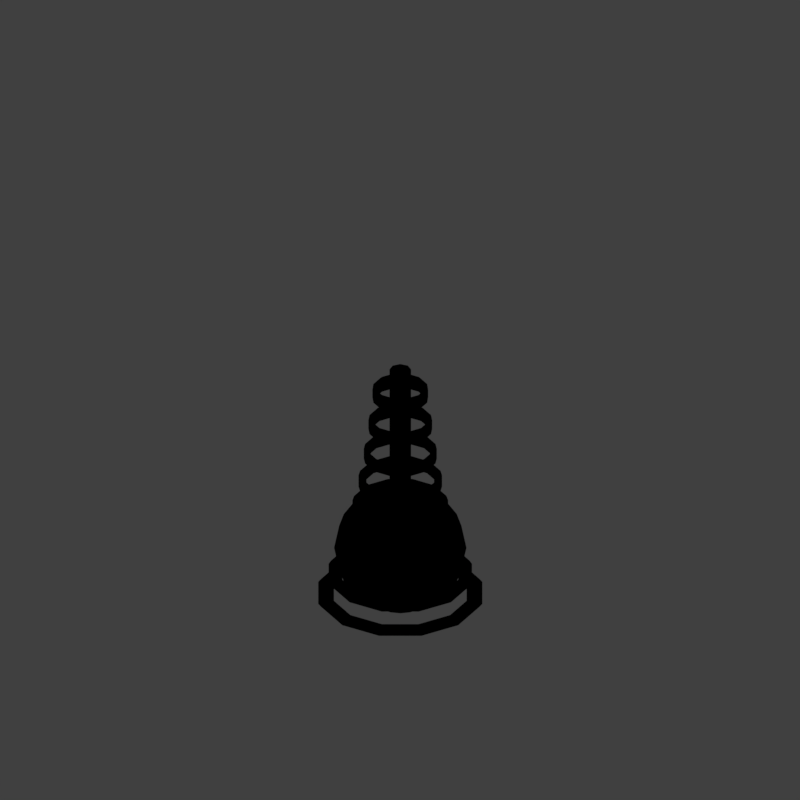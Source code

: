 # Source: tmo3_V001.blend  (saved by Blender 2.79.0; exported with 4.5.12 LTS)
import bpy
from mathutils import Matrix  # noqa: F401  (used for matrix-valued properties, if any)

bpy.ops.wm.read_factory_settings(use_empty=True)
scene = bpy.context.scene
scene.name = 'Scene'

# ---- collections
col_collection_1 = bpy.data.collections.new('Collection 1'); scene.collection.children.link(col_collection_1)

# ---- materials (node trees are filled in below, after node groups)
mat_guide = bpy.data.materials.new('guide')
mat_guide.alpha_threshold = 0.0
mat_guide.use_transparent_shadow = False
mat_guide.diffuse_color = (1.0, 0.0, 0.004819, 1.0)
mat_guide.roughness = 0.5
mat_martian_orange = bpy.data.materials.new('martian_orange')
mat_martian_orange.alpha_threshold = 0.0
mat_martian_orange.use_transparent_shadow = False
mat_martian_orange.diffuse_color = (0.8321, 0.04168, 0.006926, 1.0)
mat_martian_orange.specular_color = (0.6819, 0.6819, 0.6819)
mat_martian_orange.roughness = 0.5
mat_martian_orange.specular_intensity = 0.3161
mat_mars_white = bpy.data.materials.new('mars_white')
mat_mars_white.alpha_threshold = 0.0
mat_mars_white.use_transparent_shadow = False
mat_mars_white.diffuse_color = (1.0, 0.9478, 0.8749, 1.0)
mat_mars_white.specular_color = (1.0, 0.6295, 0.244)
mat_mars_white.roughness = 0.5
mat_mars_white.specular_intensity = 1.0
mat_brass = bpy.data.materials.new('brass')
mat_brass.alpha_threshold = 0.0
mat_brass.use_transparent_shadow = False
mat_brass.diffuse_color = (0.723, 0.5643, 0.3869, 1.0)
mat_brass.specular_color = (1.0, 0.8675, 0.3637)
mat_brass.roughness = 0.5
mat_brass.specular_intensity = 1.0

# ---- material node trees

# ---- world
world_world = bpy.data.worlds.new('World'); scene.world = world_world
world_world.color = (0.05088, 0.05088, 0.05088)
world_world.use_sun_shadow = False
world_world.sun_shadow_jitter_overblur = 0.0
world_world.cycles.sampling_method = 'MANUAL'
world_world.light_settings.distance = 0.0

# ---- cameras
cam_camera = bpy.data.cameras.new('Camera')
cam_camera.type = 'ORTHO'
cam_camera.sensor_fit = 'HORIZONTAL'
cam_camera.clip_start = 220.0
cam_camera.clip_end = 340.0
cam_camera.lens = 35.0
cam_camera.sensor_width = 1.0
cam_camera.sensor_height = 18.0
cam_camera.ortho_scale = 8.486
cam_camera.shift_x = -0.000345
cam_camera.shift_y = 0.25
cam_camera.dof.focus_distance = 0.0
cam_camera.dof.aperture_fstop = 128.0
cam_camera.dof.aperture_blades = 6

# ---- lights
light_lightdome = bpy.data.lights.new('LightDome', 'SUN')
light_lightdome.transmission_factor = 0.0
light_lightdome.angle = 0.1993
light_lightdome.energy = 0.1
light_lightdome.shadow_buffer_clip_start = 0.5
light_lightdome.shadow_soft_size = 0.1
light_lightdome.shadow_cascade_max_distance = 1000.0
light_fillerlight = bpy.data.lights.new('FillerLight', 'SUN')
light_fillerlight.transmission_factor = 0.0
light_fillerlight.angle = 0.9273
light_fillerlight.energy = 0.5
light_fillerlight.shadow_buffer_clip_start = 0.5
light_fillerlight.shadow_soft_size = 0.5
light_fillerlight.shadow_cascade_max_distance = 1000.0
light_mainlight = bpy.data.lights.new('MainLight', 'SUN')
light_mainlight.transmission_factor = 0.0
light_mainlight.angle = 0.9273
light_mainlight.energy = 1.3
light_mainlight.shadow_buffer_clip_start = 0.5
light_mainlight.shadow_soft_size = 0.5
light_mainlight.shadow_cascade_max_distance = 1000.0

# ---- meshes
me_plane_001 = bpy.data.meshes.new('Plane.001')
me_plane_001.from_pydata([(-2.0, -2.0, 0.0), (2.0, -2.0, 0.0), (-2.0, 2.0, 0.0), (2.0, 2.0, 0.0), (-1.864, 1.864, 0.0), (-1.864, -1.864, 0.0), (1.864, -1.864, 0.0), (1.864, 1.864, 0.0)], [], [(5, 4, 2, 0), (6, 5, 0, 1), (7, 6, 1, 3), (4, 7, 3, 2)])
me_plane_001.materials.append(mat_guide)
me_plane_001.use_remesh_preserve_volume = False
me_plane_001.use_remesh_preserve_attributes = False
me_plane_001.use_mirror_vertex_groups = False
me_plane_001.update()
me_cube_001 = bpy.data.meshes.new('Cube.001')
me_cube_001.from_pydata([(-2.0, -2.0, 0.0), (-2.0, -2.0, 1.633), (-2.0, 2.0, 0.0), (-2.0, 2.0, 1.633), (2.0, -2.0, 0.0), (2.0, -2.0, 1.633), (2.0, 2.0, 0.0), (2.0, 2.0, 1.633)], [], [(0, 1, 3, 2), (2, 3, 7, 6), (6, 7, 5, 4), (4, 5, 1, 0), (2, 6, 4, 0), (7, 3, 1, 5)])
me_cube_001.use_remesh_preserve_volume = False
me_cube_001.use_remesh_preserve_attributes = False
me_cube_001.use_mirror_vertex_groups = False
me_cube_001.update()
me_cylinder = bpy.data.meshes.new('Cylinder')
me_cylinder.from_pydata([(0.0, 0.114, 0.0), (0.0, 0.114, 2.8), (0.08061, 0.08061, 0.0), (0.08061, 0.08061, 2.8), (0.114, -4.983e-09, 0.0), (0.114, -4.983e-09, 2.8), (0.08061, -0.08061, 0.0), (0.08061, -0.08061, 2.8), (-9.966e-09, -0.114, 0.0), (-9.966e-09, -0.114, 2.8), (-0.08061, -0.08061, 0.0), (-0.08061, -0.08061, 2.8), (-0.114, 1.359e-09, 0.0), (-0.114, 1.359e-09, 2.8), (-0.08061, 0.08061, 0.0), (-0.08061, 0.08061, 2.8), (-1.867e-08, 0.0, 2.8)], [], [(0, 1, 3, 2), (2, 3, 5, 4), (4, 5, 7, 6), (6, 7, 9, 8), (8, 9, 11, 10), (10, 11, 13, 12), (15, 13, 16), (12, 13, 15, 14), (14, 15, 1, 0), (0, 2, 4, 6, 8, 10, 12, 14), (5, 3, 16), (11, 9, 16), (1, 15, 16), (3, 1, 16), (7, 5, 16), (13, 11, 16), (9, 7, 16)])
me_cylinder.polygons.foreach_set('use_smooth', [True] * 17)
me_cylinder.materials.append(mat_martian_orange)
me_cylinder.use_remesh_preserve_volume = False
me_cylinder.use_remesh_preserve_attributes = False
me_cylinder.use_mirror_vertex_groups = False
me_cylinder.update()
me_sphere_008 = bpy.data.meshes.new('Sphere.008')
me_sphere_008.from_pydata([(0.0, 0.3827, 0.9239), (0.0, 0.7071, 0.7071), (0.0, 0.9239, 0.3827), (0.0, 1.0, -4.371e-08), (0.0, 0.9239, -0.3827), (0.0, 0.7071, -0.7071), (0.0, 0.3827, -0.9239), (0.0, 1.51e-07, -1.0), (-5.778e-08, 1.149e-08, 1.0), (0.1464, 0.3536, 0.9239), (0.2706, 0.6533, 0.7071), (0.3536, 0.8536, 0.3827), (0.3827, 0.9239, -4.371e-08), (0.3536, 0.8536, -0.3827), (0.2706, 0.6533, -0.7071), (0.1464, 0.3536, -0.9239), (0.2706, 0.2706, 0.9239), (0.5, 0.5, 0.7071), (0.6533, 0.6533, 0.3827), (0.7071, 0.7071, -4.371e-08), (0.6533, 0.6533, -0.3827), (0.5, 0.5, -0.7071), (0.2706, 0.2706, -0.9239), (0.3536, 0.1464, 0.9239), (0.6533, 0.2706, 0.7071), (0.8536, 0.3536, 0.3827), (0.9239, 0.3827, -4.371e-08), (0.8536, 0.3536, -0.3827), (0.6533, 0.2706, -0.7071), (0.3536, 0.1464, -0.9239), (0.3827, 1.307e-07, 0.9239), (0.7071, 7.11e-08, 0.7071), (0.9239, 1.149e-08, 0.3827), (1.0, 1.149e-08, -4.371e-08), (0.9239, 1.149e-08, -0.3827), (0.7071, 7.11e-08, -0.7071), (0.3827, 5.62e-08, -0.9239), (0.3536, -0.1464, 0.9239), (0.6533, -0.2706, 0.7071), (0.8536, -0.3536, 0.3827), (0.9239, -0.3827, -4.371e-08), (0.8536, -0.3536, -0.3827), (0.6533, -0.2706, -0.7071), (0.3536, -0.1464, -0.9239), (0.2706, -0.2706, 0.9239), (0.5, -0.5, 0.7071), (0.6533, -0.6533, 0.3827), (0.7071, -0.7071, -4.371e-08), (0.6533, -0.6533, -0.3827), (0.5, -0.5, -0.7071), (0.2706, -0.2706, -0.9239), (0.1464, -0.3536, 0.9239), (0.2706, -0.6533, 0.7071), (0.3536, -0.8536, 0.3827), (0.3827, -0.9239, -4.371e-08), (0.3536, -0.8536, -0.3827), (0.2706, -0.6533, -0.7071), (0.1464, -0.3536, -0.9239), (-7.268e-08, -0.3827, 0.9239), (-2.664e-07, -0.7071, 0.7071), (-2.962e-07, -0.9239, 0.3827), (-3.26e-07, -1.0, -4.371e-08), (-2.962e-07, -0.9239, -0.3827), (-2.664e-07, -0.7071, -0.7071), (-1.621e-07, -0.3827, -0.9239), (-0.1464, -0.3536, 0.9239), (-0.2706, -0.6533, 0.7071), (-0.3536, -0.8536, 0.3827), (-0.3827, -0.9239, -4.371e-08), (-0.3536, -0.8536, -0.3827), (-0.2706, -0.6533, -0.7071), (-0.1464, -0.3536, -0.9239), (-0.2706, -0.2706, 0.9239), (-0.5, -0.5, 0.7071), (-0.6533, -0.6533, 0.3827), (-0.7071, -0.7071, -4.371e-08), (-0.6533, -0.6533, -0.3827), (-0.5, -0.5, -0.7071), (-0.2706, -0.2706, -0.9239), (-0.3536, -0.1464, 0.9239), (-0.6533, -0.2706, 0.7071), (-0.8536, -0.3536, 0.3827), (-0.9239, -0.3827, -4.371e-08), (-0.8536, -0.3536, -0.3827), (-0.6533, -0.2706, -0.7071), (-0.3536, -0.1464, -0.9239), (-0.3827, 2.499e-07, 0.9239), (-0.7071, 4.883e-07, 0.7071), (-0.9239, 5.181e-07, 0.3827), (-1.0, 6.075e-07, -4.371e-08), (-0.9239, 5.181e-07, -0.3827), (-0.7071, 4.883e-07, -0.7071), (-0.3827, 3.393e-07, -0.9239), (-0.3536, 0.1464, 0.9239), (-0.6533, 0.2706, 0.7071), (-0.8536, 0.3536, 0.3827), (-0.9239, 0.3827, -4.371e-08), (-0.8536, 0.3536, -0.3827), (-0.6533, 0.2706, -0.7071), (-0.3536, 0.1464, -0.9239), (-0.2706, 0.2706, 0.9239), (-0.5, 0.5, 0.7071), (-0.6533, 0.6533, 0.3827), (-0.7071, 0.7071, -4.371e-08), (-0.6533, 0.6533, -0.3827), (-0.5, 0.5, -0.7071), (-0.2706, 0.2706, -0.9239), (-0.1464, 0.3536, 0.9239), (-0.2706, 0.6533, 0.7071), (-0.3536, 0.8536, 0.3827), (-0.3827, 0.9239, -4.371e-08), (-0.3536, 0.8536, -0.3827), (-0.2706, 0.6533, -0.7071), (-0.1464, 0.3536, -0.9239)], [], [(1, 0, 9, 10), (6, 5, 14, 15), (4, 3, 12, 13), (2, 1, 10, 11), (0, 8, 9), (7, 6, 15), (5, 4, 13, 14), (3, 2, 11, 12), (13, 12, 19, 20), (11, 10, 17, 18), (9, 8, 16), (7, 15, 22), (14, 13, 20, 21), (12, 11, 18, 19), (10, 9, 16, 17), (15, 14, 21, 22), (7, 22, 29), (21, 20, 27, 28), (19, 18, 25, 26), (17, 16, 23, 24), (22, 21, 28, 29), (20, 19, 26, 27), (18, 17, 24, 25), (16, 8, 23), (26, 25, 32, 33), (24, 23, 30, 31), (29, 28, 35, 36), (27, 26, 33, 34), (25, 24, 31, 32), (23, 8, 30), (7, 29, 36), (28, 27, 34, 35), (36, 35, 42, 43), (34, 33, 40, 41), (32, 31, 38, 39), (30, 8, 37), (7, 36, 43), (35, 34, 41, 42), (33, 32, 39, 40), (31, 30, 37, 38), (39, 38, 45, 46), (37, 8, 44), (7, 43, 50), (42, 41, 48, 49), (40, 39, 46, 47), (38, 37, 44, 45), (43, 42, 49, 50), (41, 40, 47, 48), (7, 50, 57), (49, 48, 55, 56), (47, 46, 53, 54), (45, 44, 51, 52), (50, 49, 56, 57), (48, 47, 54, 55), (46, 45, 52, 53), (44, 8, 51), (52, 51, 58, 59), (57, 56, 63, 64), (55, 54, 61, 62), (53, 52, 59, 60), (51, 8, 58), (7, 57, 64), (56, 55, 62, 63), (54, 53, 60, 61), (64, 63, 70, 71), (62, 61, 68, 69), (60, 59, 66, 67), (58, 8, 65), (7, 64, 71), (63, 62, 69, 70), (61, 60, 67, 68), (59, 58, 65, 66), (65, 8, 72), (7, 71, 78), (70, 69, 76, 77), (68, 67, 74, 75), (66, 65, 72, 73), (71, 70, 77, 78), (69, 68, 75, 76), (67, 66, 73, 74), (77, 76, 83, 84), (75, 74, 81, 82), (73, 72, 79, 80), (78, 77, 84, 85), (76, 75, 82, 83), (74, 73, 80, 81), (72, 8, 79), (7, 78, 85), (85, 84, 91, 92), (83, 82, 89, 90), (81, 80, 87, 88), (79, 8, 86), (7, 85, 92), (84, 83, 90, 91), (82, 81, 88, 89), (80, 79, 86, 87), (90, 89, 96, 97), (88, 87, 94, 95), (86, 8, 93), (7, 92, 99), (91, 90, 97, 98), (89, 88, 95, 96), (87, 86, 93, 94), (92, 91, 98, 99), (7, 99, 106), (98, 97, 104, 105), (96, 95, 102, 103), (94, 93, 100, 101), (99, 98, 105, 106), (97, 96, 103, 104), (95, 94, 101, 102), (93, 8, 100), (103, 102, 109, 110), (101, 100, 107, 108), (106, 105, 112, 113), (104, 103, 110, 111), (102, 101, 108, 109), (100, 8, 107), (7, 106, 113), (105, 104, 111, 112), (113, 112, 5, 6), (111, 110, 3, 4), (109, 108, 1, 2), (107, 8, 0), (7, 113, 6), (112, 111, 4, 5), (110, 109, 2, 3), (108, 107, 0, 1)])
me_sphere_008.polygons.foreach_set('use_smooth', [True] * 128)
me_sphere_008.materials.append(mat_mars_white)
me_sphere_008.use_remesh_preserve_volume = False
me_sphere_008.use_remesh_preserve_attributes = False
me_sphere_008.use_mirror_vertex_groups = False
me_sphere_008.update()
me_torus = bpy.data.meshes.new('Torus')
me_torus.from_pydata([(1.445, -5.623e-09, 0.2), (1.484, 6.398e-09, 0.09141), (1.592, 1.024e-09, 0.0305), (1.724, -3.562e-09, 0.06876), (1.786, -1.14e-08, 0.2), (1.724, -6.7e-09, 0.3312), (1.592, -3.374e-10, 0.3695), (1.484, -4.322e-09, 0.3086), (1.251, 0.7225, 0.2), (1.285, 0.7418, 0.09141), (1.378, 0.7958, 0.0305), (1.493, 0.8622, 0.06876), (1.547, 0.8929, 0.2), (1.493, 0.8622, 0.3312), (1.378, 0.7958, 0.3695), (1.285, 0.7418, 0.3086), (0.7225, 1.251, 0.2), (0.7418, 1.285, 0.09141), (0.7958, 1.378, 0.0305), (0.8622, 1.493, 0.06876), (0.8929, 1.547, 0.2), (0.8622, 1.493, 0.3312), (0.7958, 1.378, 0.3695), (0.7418, 1.285, 0.3086), (1.578e-07, 1.445, 0.2), (1.393e-07, 1.484, 0.09141), (1.114e-07, 1.592, 0.0305), (1.206e-07, 1.724, 0.06876), (1.364e-07, 1.786, 0.2), (1.396e-07, 1.724, 0.3312), (1.298e-07, 1.592, 0.3695), (1.341e-07, 1.484, 0.3086), (-0.7225, 1.251, 0.2), (-0.7418, 1.285, 0.09141), (-0.7958, 1.378, 0.0305), (-0.8622, 1.493, 0.06876), (-0.8929, 1.547, 0.2), (-0.8622, 1.493, 0.3312), (-0.7958, 1.378, 0.3695), (-0.7418, 1.285, 0.3086), (-1.251, 0.7225, 0.2), (-1.285, 0.7418, 0.09141), (-1.378, 0.7958, 0.0305), (-1.493, 0.8622, 0.06876), (-1.547, 0.8929, 0.2), (-1.493, 0.8622, 0.3312), (-1.378, 0.7958, 0.3695), (-1.285, 0.7418, 0.3086), (-1.445, 6.578e-08, 0.2), (-1.484, 1.044e-07, 0.09141), (-1.592, 1.377e-07, 0.0305), (-1.724, 1.507e-07, 0.06876), (-1.786, 1.49e-07, 0.2), (-1.724, 1.614e-07, 0.3312), (-1.592, 1.449e-07, 0.3695), (-1.484, 8.327e-08, 0.3086), (-1.251, -0.7225, 0.2), (-1.285, -0.7418, 0.09141), (-1.378, -0.7958, 0.0305), (-1.493, -0.8622, 0.06876), (-1.547, -0.8929, 0.2), (-1.493, -0.8622, 0.3312), (-1.378, -0.7958, 0.3695), (-1.285, -0.7418, 0.3086), (-0.7225, -1.251, 0.2), (-0.7418, -1.285, 0.09141), (-0.7958, -1.378, 0.0305), (-0.8622, -1.493, 0.06876), (-0.8929, -1.547, 0.2), (-0.8622, -1.493, 0.3312), (-0.7958, -1.378, 0.3695), (-0.7418, -1.285, 0.3086), (1.394e-07, -1.445, 0.2), (1.359e-07, -1.484, 0.09141), (1.157e-07, -1.592, 0.0305), (1.238e-07, -1.724, 0.06876), (1.337e-07, -1.786, 0.2), (1.23e-07, -1.724, 0.3312), (1.234e-07, -1.592, 0.3695), (1.418e-07, -1.484, 0.3086), (0.7225, -1.251, 0.2), (0.7418, -1.285, 0.09141), (0.7958, -1.378, 0.0305), (0.8622, -1.493, 0.06876), (0.8929, -1.547, 0.2), (0.8622, -1.493, 0.3312), (0.7958, -1.378, 0.3695), (0.7418, -1.285, 0.3086), (1.251, -0.7225, 0.2), (1.285, -0.7418, 0.09141), (1.378, -0.7958, 0.0305), (1.493, -0.8622, 0.06876), (1.547, -0.8929, 0.2), (1.493, -0.8622, 0.3312), (1.378, -0.7958, 0.3695), (1.285, -0.7418, 0.3086)], [], [(0, 8, 9, 1), (1, 9, 10, 2), (2, 10, 11, 3), (3, 11, 12, 4), (4, 12, 13, 5), (5, 13, 14, 6), (6, 14, 15, 7), (7, 15, 8, 0), (8, 16, 17, 9), (9, 17, 18, 10), (10, 18, 19, 11), (11, 19, 20, 12), (12, 20, 21, 13), (13, 21, 22, 14), (14, 22, 23, 15), (15, 23, 16, 8), (16, 24, 25, 17), (17, 25, 26, 18), (18, 26, 27, 19), (19, 27, 28, 20), (20, 28, 29, 21), (21, 29, 30, 22), (22, 30, 31, 23), (23, 31, 24, 16), (24, 32, 33, 25), (25, 33, 34, 26), (26, 34, 35, 27), (27, 35, 36, 28), (28, 36, 37, 29), (29, 37, 38, 30), (30, 38, 39, 31), (31, 39, 32, 24), (32, 40, 41, 33), (33, 41, 42, 34), (34, 42, 43, 35), (35, 43, 44, 36), (36, 44, 45, 37), (37, 45, 46, 38), (38, 46, 47, 39), (39, 47, 40, 32), (40, 48, 49, 41), (41, 49, 50, 42), (42, 50, 51, 43), (43, 51, 52, 44), (44, 52, 53, 45), (45, 53, 54, 46), (46, 54, 55, 47), (47, 55, 48, 40), (48, 56, 57, 49), (49, 57, 58, 50), (50, 58, 59, 51), (51, 59, 60, 52), (52, 60, 61, 53), (53, 61, 62, 54), (54, 62, 63, 55), (55, 63, 56, 48), (56, 64, 65, 57), (57, 65, 66, 58), (58, 66, 67, 59), (59, 67, 68, 60), (60, 68, 69, 61), (61, 69, 70, 62), (62, 70, 71, 63), (63, 71, 64, 56), (64, 72, 73, 65), (65, 73, 74, 66), (66, 74, 75, 67), (67, 75, 76, 68), (68, 76, 77, 69), (69, 77, 78, 70), (70, 78, 79, 71), (71, 79, 72, 64), (72, 80, 81, 73), (73, 81, 82, 74), (74, 82, 83, 75), (75, 83, 84, 76), (76, 84, 85, 77), (77, 85, 86, 78), (78, 86, 87, 79), (79, 87, 80, 72), (80, 88, 89, 81), (81, 89, 90, 82), (82, 90, 91, 83), (83, 91, 92, 84), (84, 92, 93, 85), (85, 93, 94, 86), (86, 94, 95, 87), (87, 95, 88, 80), (88, 0, 1, 89), (89, 1, 2, 90), (90, 2, 3, 91), (91, 3, 4, 92), (92, 4, 5, 93), (93, 5, 6, 94), (94, 6, 7, 95), (95, 7, 0, 88)])
me_torus.polygons.foreach_set('use_smooth', [True] * 96)
me_torus.materials.append(mat_brass)
me_torus.use_remesh_preserve_volume = False
me_torus.use_remesh_preserve_attributes = False
me_torus.use_mirror_vertex_groups = False
me_torus.update()

# ---- objects
ob_empty = bpy.data.objects.new('Empty', None)
ob_rig = bpy.data.objects.new('Rig', None)
ob_verticaljoint = bpy.data.objects.new('VerticalJoint', None)
ob_lightdome = bpy.data.objects.new('LightDome', light_lightdome)
ob_fillerlight = bpy.data.objects.new('FillerLight', light_fillerlight)
ob_mainlight = bpy.data.objects.new('Mainlight', light_mainlight)
ob_camera = bpy.data.objects.new('Camera', cam_camera)
ob_plane_001 = bpy.data.objects.new('Plane.001', me_plane_001)
ob_cube_001 = bpy.data.objects.new('Cube.001', me_cube_001)
ob_cylinder = bpy.data.objects.new('Cylinder', me_cylinder)
ob_sphere_005 = bpy.data.objects.new('Sphere.005', me_sphere_008)
ob_torus = bpy.data.objects.new('Torus', me_torus)

# ---- transforms, parenting, visibility, modifiers, constraints
ob_empty.location = (0.0, 0.0, 0.1709)
ob_empty.scale = (0.4407, 0.4407, 0.3355)
ob_empty.empty_image_offset = (0.0, 0.0)
ob_empty.lineart.crease_threshold = 0.0
ob_rig.location = (0.0, 0.0, 0.0)
ob_rig.rotation_mode = 'YXZ'
ob_rig.rotation_euler = (0.0, 0.0, -0.7854)
ob_rig.empty_image_offset = (0.0, 0.0)
ob_rig.hide_viewport = True
ob_rig.hide_select = True
ob_rig.lineart.crease_threshold = 0.0
ob_verticaljoint.parent = ob_rig
ob_verticaljoint.location = (0.0, 0.0, 0.0)
ob_verticaljoint.empty_image_offset = (0.0, 0.0)
ob_verticaljoint.hide_viewport = True
ob_verticaljoint.hide_select = True
ob_verticaljoint.lineart.crease_threshold = 0.0
ob_lightdome.parent = ob_verticaljoint
ob_lightdome.location = (0.0, 0.0, 0.0)
ob_lightdome.hide_select = True
ob_lightdome.lineart.crease_threshold = 0.0
ob_fillerlight.parent = ob_verticaljoint
ob_fillerlight.location = (0.0, 0.0, 0.0)
ob_fillerlight.rotation_euler = (0.0, -1.265, 2.007)
ob_fillerlight.hide_select = True
ob_fillerlight.lineart.crease_threshold = 0.0
ob_mainlight.parent = ob_verticaljoint
ob_mainlight.location = (0.0, 0.0, 0.0)
ob_mainlight.rotation_euler = (1.178, 0.0, 1.571)
ob_mainlight.hide_select = True
ob_mainlight.lineart.crease_threshold = 0.0
ob_camera.parent = ob_verticaljoint
ob_camera.location = (0.0, -241.9, 139.7)
ob_camera.rotation_euler = (1.047, 0.0, 0.0)
ob_camera.hide_select = True
ob_camera.lineart.crease_threshold = 0.0
ob_plane_001.location = (0.0, 0.0, 0.0)
ob_plane_001.scale = (0.5, 0.5, 0.5)
ob_plane_001.hide_render = True
ob_plane_001.lineart.crease_threshold = 0.0
ob_cube_001.location = (0.0, 0.0, 0.0)
ob_cube_001.scale = (1.0, 1.0, 0.5)
ob_cube_001.hide_render = True
ob_cube_001.display_type = 'WIRE'
ob_cube_001.lineart.crease_threshold = 0.0
_m = ob_cube_001.modifiers.new('Array', 'ARRAY')
_m.count = 5
_m.constant_offset_displace = (0.0, 0.0, 0.0)
_m.relative_offset_displace = (0.0, 0.0, 1.0)
ob_cylinder.location = (0.0, 0.0, 0.0)
ob_cylinder.lineart.crease_threshold = 0.0
ob_sphere_005.parent = ob_cylinder
ob_sphere_005.matrix_parent_inverse = Matrix(((1.0, 0.0, 0.0, 1.867e-08), (0.0, 1.0, 0.0, -0.0), (0.0, 0.0, 1.0, -2.8), (0.0, 0.0, 0.0, 1.0)))
ob_sphere_005.location = (-1.867e-08, 0.0, 3.416)
ob_sphere_005.scale = (0.7022, 0.7022, 0.7022)
ob_sphere_005.lineart.crease_threshold = 0.0
ob_torus.parent = ob_cylinder
ob_torus.location = (0.0, 0.0, 0.0)
ob_torus.scale = (0.5044, 0.5044, 0.3137)
ob_torus.lineart.crease_threshold = 0.0
_m = ob_torus.modifiers.new('Array', 'ARRAY')
_m.count = 9
_m.use_constant_offset = True
_m.constant_offset_displace = (0.0, 0.0, 0.202)
_m.use_relative_offset = False
_m.relative_offset_displace = (0.0, 0.0, 6.0)
_m.use_object_offset = True
_m.offset_object = ob_empty

# ---- collection membership
col_collection_1.objects.link(ob_empty)
col_collection_1.objects.link(ob_rig)
col_collection_1.objects.link(ob_verticaljoint)
col_collection_1.objects.link(ob_lightdome)
col_collection_1.objects.link(ob_fillerlight)
col_collection_1.objects.link(ob_mainlight)
col_collection_1.objects.link(ob_camera)
col_collection_1.objects.link(ob_plane_001)
col_collection_1.objects.link(ob_cube_001)
col_collection_1.objects.link(ob_cylinder)
col_collection_1.objects.link(ob_sphere_005)
col_collection_1.objects.link(ob_torus)
def _layer_coll(name, lc=None):
    lc = lc or bpy.context.view_layer.layer_collection
    for c in lc.children:
        if c.name == name: return c
        r = _layer_coll(name, c)
        if r: return r
_layer_coll('Collection 1').holdout = True

# ---- scene / render settings (as saved in the file)
scene.camera = ob_camera
scene.frame_start = 1; scene.frame_end = 250; scene.frame_set(0)
scene.render.engine = 'BLENDER_EEVEE_NEXT'
scene.render.image_settings.compression = 0
scene.render.resolution_x = 96
scene.render.resolution_y = 96
scene.render.dither_intensity = 0.0
scene.render.film_transparent = True
scene.cycles.use_denoising = False
scene.cycles.samples = 128
scene.cycles.sampling_pattern = 'TABULATED_SOBOL'
scene.cycles.use_adaptive_sampling = False
scene.cycles.use_light_tree = False
scene.cycles.blur_glossy = 0.0
scene.cycles.sample_clamp_indirect = 0.0
scene.view_settings.view_transform = 'Standard'
bpy.context.view_layer.update()
